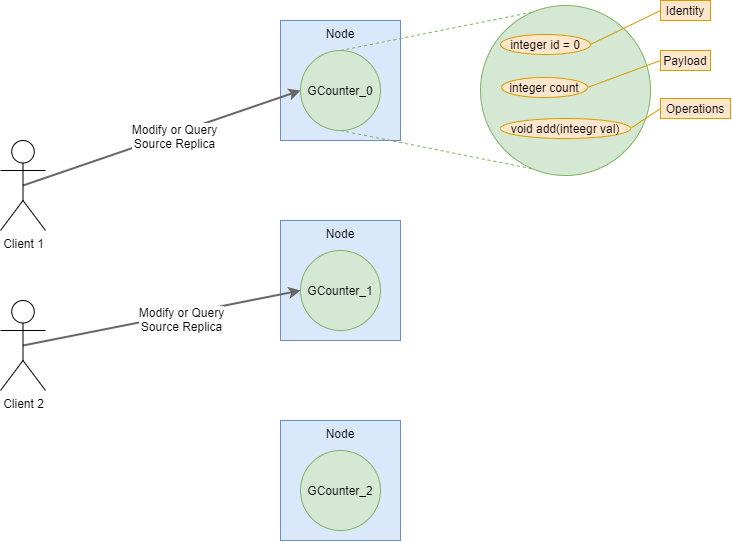

The diagram above was exported from draw.io. Its source (the exported page's mxGraphModel, read from the mxfile embedded in the PNG):
<mxGraphModel dx="961" dy="1064" grid="1" gridSize="10" guides="1" tooltips="1" connect="1" arrows="1" fold="1" page="1" pageScale="1" pageWidth="827" pageHeight="1169" math="0" shadow="0">
  <root>
    <mxCell id="0" />
    <mxCell id="1" parent="0" />
    <mxCell id="kZOjvkk_nyZq1W_eaptF-1" value="Node" style="whiteSpace=wrap;html=1;aspect=fixed;verticalAlign=top;fillColor=#dae8fc;strokeColor=#6c8ebf;sketch=0;rounded=0;" vertex="1" parent="1">
      <mxGeometry x="360" y="80" width="120" height="120" as="geometry" />
    </mxCell>
    <mxCell id="kZOjvkk_nyZq1W_eaptF-7" style="rounded=0;orthogonalLoop=1;jettySize=auto;html=1;exitX=0.5;exitY=0;exitDx=0;exitDy=0;entryX=0.5;entryY=0;entryDx=0;entryDy=0;endArrow=none;endFill=0;dashed=1;fillColor=#d5e8d4;strokeColor=#82b366;" edge="1" parent="1" source="kZOjvkk_nyZq1W_eaptF-4" target="kZOjvkk_nyZq1W_eaptF-6">
      <mxGeometry relative="1" as="geometry" />
    </mxCell>
    <mxCell id="kZOjvkk_nyZq1W_eaptF-8" style="edgeStyle=none;rounded=0;orthogonalLoop=1;jettySize=auto;html=1;exitX=0.5;exitY=1;exitDx=0;exitDy=0;entryX=0.5;entryY=1;entryDx=0;entryDy=0;endArrow=none;endFill=0;dashed=1;fillColor=#d5e8d4;strokeColor=#82b366;" edge="1" parent="1" source="kZOjvkk_nyZq1W_eaptF-4" target="kZOjvkk_nyZq1W_eaptF-6">
      <mxGeometry relative="1" as="geometry" />
    </mxCell>
    <mxCell id="kZOjvkk_nyZq1W_eaptF-4" value="GCounter_0" style="ellipse;whiteSpace=wrap;html=1;aspect=fixed;strokeColor=#82b366;fillColor=#d5e8d4;" vertex="1" parent="1">
      <mxGeometry x="380" y="110" width="80" height="80" as="geometry" />
    </mxCell>
    <mxCell id="kZOjvkk_nyZq1W_eaptF-6" value="" style="ellipse;whiteSpace=wrap;html=1;aspect=fixed;align=center;verticalAlign=middle;fillColor=#d5e8d4;strokeColor=#82b366;" vertex="1" parent="1">
      <mxGeometry x="560" y="65" width="170" height="170" as="geometry" />
    </mxCell>
    <mxCell id="kZOjvkk_nyZq1W_eaptF-11" value="Node" style="whiteSpace=wrap;html=1;aspect=fixed;verticalAlign=top;fillColor=#dae8fc;strokeColor=#6c8ebf;" vertex="1" parent="1">
      <mxGeometry x="360" y="280" width="120" height="120" as="geometry" />
    </mxCell>
    <mxCell id="kZOjvkk_nyZq1W_eaptF-12" value="GCounter_1" style="ellipse;whiteSpace=wrap;html=1;aspect=fixed;strokeColor=#82b366;fillColor=#d5e8d4;" vertex="1" parent="1">
      <mxGeometry x="380" y="310" width="80" height="80" as="geometry" />
    </mxCell>
    <mxCell id="kZOjvkk_nyZq1W_eaptF-13" value="Node" style="whiteSpace=wrap;html=1;aspect=fixed;verticalAlign=top;fillColor=#dae8fc;strokeColor=#6c8ebf;" vertex="1" parent="1">
      <mxGeometry x="360" y="480" width="120" height="120" as="geometry" />
    </mxCell>
    <mxCell id="kZOjvkk_nyZq1W_eaptF-14" value="GCounter_2" style="ellipse;whiteSpace=wrap;html=1;aspect=fixed;strokeColor=#82b366;fillColor=#d5e8d4;" vertex="1" parent="1">
      <mxGeometry x="380" y="510" width="80" height="80" as="geometry" />
    </mxCell>
    <mxCell id="kZOjvkk_nyZq1W_eaptF-19" style="edgeStyle=none;rounded=0;orthogonalLoop=1;jettySize=auto;html=1;exitX=1;exitY=0.5;exitDx=0;exitDy=0;endArrow=none;endFill=0;fontSize=12;fillColor=#ffe6cc;strokeColor=#d79b00;entryX=0;entryY=0.5;entryDx=0;entryDy=0;" edge="1" parent="1" source="kZOjvkk_nyZq1W_eaptF-18" target="kZOjvkk_nyZq1W_eaptF-20">
      <mxGeometry relative="1" as="geometry">
        <mxPoint x="740" y="70" as="targetPoint" />
      </mxGeometry>
    </mxCell>
    <mxCell id="kZOjvkk_nyZq1W_eaptF-18" value="integer id = 0" style="ellipse;whiteSpace=wrap;html=1;fontSize=12;align=center;strokeColor=#d79b00;fillColor=#ffe6cc;" vertex="1" parent="1">
      <mxGeometry x="580" y="94" width="90" height="20" as="geometry" />
    </mxCell>
    <mxCell id="kZOjvkk_nyZq1W_eaptF-20" value="Identity" style="text;html=1;fillColor=#ffe6cc;align=center;verticalAlign=middle;whiteSpace=wrap;rounded=0;fontSize=12;strokeColor=#d79b00;" vertex="1" parent="1">
      <mxGeometry x="740" y="60" width="50" height="20" as="geometry" />
    </mxCell>
    <mxCell id="kZOjvkk_nyZq1W_eaptF-23" style="edgeStyle=none;rounded=0;orthogonalLoop=1;jettySize=auto;html=1;exitX=1;exitY=0.5;exitDx=0;exitDy=0;endArrow=none;endFill=0;fontSize=12;fillColor=#ffe6cc;strokeColor=#d79b00;entryX=0;entryY=0.5;entryDx=0;entryDy=0;" edge="1" parent="1" source="kZOjvkk_nyZq1W_eaptF-22" target="kZOjvkk_nyZq1W_eaptF-24">
      <mxGeometry relative="1" as="geometry">
        <mxPoint x="740" y="130" as="targetPoint" />
      </mxGeometry>
    </mxCell>
    <mxCell id="kZOjvkk_nyZq1W_eaptF-22" value="integer count" style="ellipse;whiteSpace=wrap;html=1;fillColor=#ffe6cc;fontSize=12;align=center;strokeColor=#d79b00;" vertex="1" parent="1">
      <mxGeometry x="581" y="137" width="86" height="20" as="geometry" />
    </mxCell>
    <mxCell id="kZOjvkk_nyZq1W_eaptF-24" value="Payload" style="text;html=1;fillColor=#ffe6cc;align=center;verticalAlign=middle;whiteSpace=wrap;rounded=0;fontSize=12;strokeColor=#d79b00;" vertex="1" parent="1">
      <mxGeometry x="740" y="110" width="50" height="20" as="geometry" />
    </mxCell>
    <mxCell id="kZOjvkk_nyZq1W_eaptF-26" style="edgeStyle=none;rounded=0;orthogonalLoop=1;jettySize=auto;html=1;exitX=1;exitY=0.5;exitDx=0;exitDy=0;endArrow=none;endFill=0;fontSize=12;fillColor=#ffe6cc;strokeColor=#d79b00;entryX=0;entryY=0.5;entryDx=0;entryDy=0;" edge="1" parent="1" source="kZOjvkk_nyZq1W_eaptF-25" target="kZOjvkk_nyZq1W_eaptF-27">
      <mxGeometry relative="1" as="geometry">
        <mxPoint x="740" y="170" as="targetPoint" />
      </mxGeometry>
    </mxCell>
    <mxCell id="kZOjvkk_nyZq1W_eaptF-25" value="void add(inteegr val)" style="ellipse;whiteSpace=wrap;html=1;fillColor=#ffe6cc;fontSize=12;align=center;strokeColor=#d79b00;" vertex="1" parent="1">
      <mxGeometry x="580" y="178" width="130" height="20" as="geometry" />
    </mxCell>
    <mxCell id="kZOjvkk_nyZq1W_eaptF-27" value="Operations" style="text;html=1;fillColor=#ffe6cc;align=center;verticalAlign=middle;whiteSpace=wrap;rounded=0;fontSize=12;strokeColor=#d79b00;" vertex="1" parent="1">
      <mxGeometry x="740" y="158" width="70" height="20" as="geometry" />
    </mxCell>
    <mxCell id="kZOjvkk_nyZq1W_eaptF-32" style="edgeStyle=none;rounded=0;orthogonalLoop=1;jettySize=auto;html=1;entryX=0;entryY=0.5;entryDx=0;entryDy=0;endArrow=classic;endFill=1;fontSize=12;strokeWidth=2;fillColor=#f5f5f5;strokeColor=#666666;gradientColor=#b3b3b3;jumpStyle=none;sketch=0;exitX=0.5;exitY=0.5;exitDx=0;exitDy=0;exitPerimeter=0;" edge="1" parent="1" source="kZOjvkk_nyZq1W_eaptF-31" target="kZOjvkk_nyZq1W_eaptF-4">
      <mxGeometry relative="1" as="geometry">
        <mxPoint x="140" y="340" as="sourcePoint" />
      </mxGeometry>
    </mxCell>
    <mxCell id="kZOjvkk_nyZq1W_eaptF-33" value="Modify or Query&lt;br&gt;Source Replica" style="edgeLabel;html=1;align=center;verticalAlign=middle;resizable=0;points=[];fontSize=12;" vertex="1" connectable="0" parent="kZOjvkk_nyZq1W_eaptF-32">
      <mxGeometry x="0.0834" y="-2" relative="1" as="geometry">
        <mxPoint as="offset" />
      </mxGeometry>
    </mxCell>
    <mxCell id="kZOjvkk_nyZq1W_eaptF-31" value="&lt;font style=&quot;font-size: 12px&quot;&gt;Client 1&lt;/font&gt;" style="shape=umlActor;verticalLabelPosition=bottom;verticalAlign=top;html=1;outlineConnect=0;strokeColor=#000000;fillColor=none;fontSize=12;align=center;" vertex="1" parent="1">
      <mxGeometry x="80" y="200" width="45" height="90" as="geometry" />
    </mxCell>
    <mxCell id="kZOjvkk_nyZq1W_eaptF-35" style="edgeStyle=none;rounded=0;sketch=0;jumpStyle=none;orthogonalLoop=1;jettySize=auto;html=1;exitX=0.5;exitY=0.5;exitDx=0;exitDy=0;exitPerimeter=0;entryX=0;entryY=0.5;entryDx=0;entryDy=0;endArrow=classic;endFill=1;strokeWidth=2;fontSize=12;gradientColor=#b3b3b3;fillColor=#f5f5f5;strokeColor=#666666;" edge="1" parent="1" source="kZOjvkk_nyZq1W_eaptF-34" target="kZOjvkk_nyZq1W_eaptF-12">
      <mxGeometry relative="1" as="geometry" />
    </mxCell>
    <mxCell id="kZOjvkk_nyZq1W_eaptF-36" value="Modify or Query&lt;br&gt;Source Replica" style="edgeLabel;html=1;align=center;verticalAlign=middle;resizable=0;points=[];fontSize=12;" vertex="1" connectable="0" parent="kZOjvkk_nyZq1W_eaptF-35">
      <mxGeometry x="0.1314" y="-4" relative="1" as="geometry">
        <mxPoint as="offset" />
      </mxGeometry>
    </mxCell>
    <mxCell id="kZOjvkk_nyZq1W_eaptF-34" value="&lt;font style=&quot;font-size: 12px&quot;&gt;Client 2&lt;/font&gt;" style="shape=umlActor;verticalLabelPosition=bottom;verticalAlign=top;html=1;outlineConnect=0;strokeColor=#000000;fillColor=none;fontSize=12;align=center;" vertex="1" parent="1">
      <mxGeometry x="80" y="360" width="45" height="90" as="geometry" />
    </mxCell>
  </root>
</mxGraphModel>